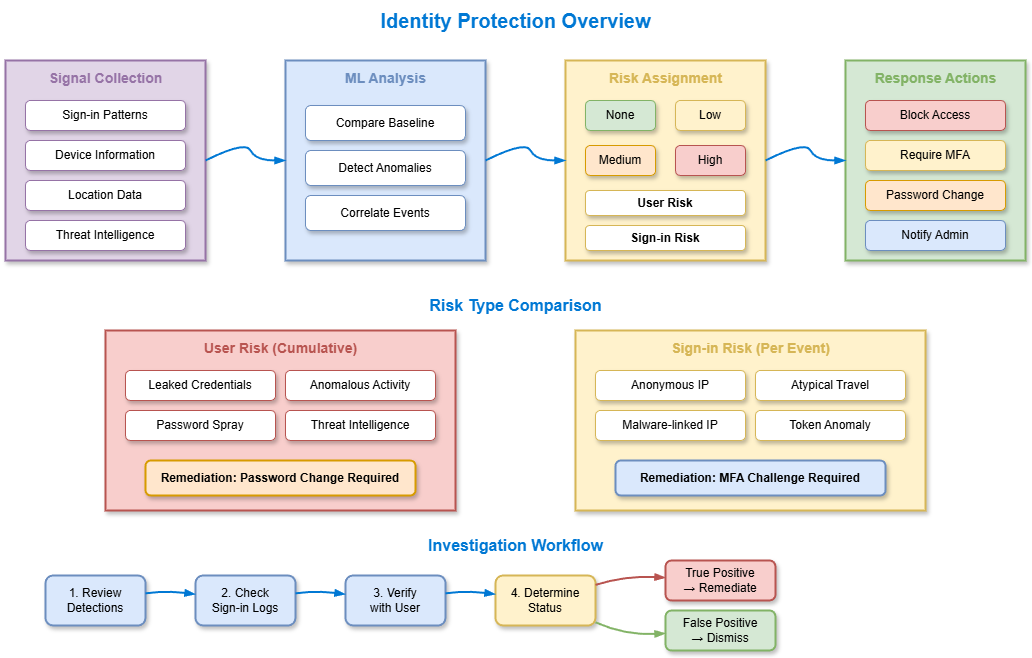

The diagram above was exported from draw.io. Its source (the exported page's mxGraphModel, read from the mxfile embedded in the PNG):
<mxGraphModel dx="886" dy="440" grid="1" gridSize="10" guides="1" tooltips="1" connect="1" arrows="1" fold="1" page="1" pageScale="1" pageWidth="1100" pageHeight="700" math="0" shadow="1">
  <root>
    <mxCell id="0" />
    <mxCell id="1" parent="0" />
    <mxCell id="title" value="Identity Protection Overview" style="text;html=1;strokeColor=none;fillColor=none;align=center;verticalAlign=middle;fontSize=20;fontStyle=1;fontColor=#0078D4;" parent="1" vertex="1">
      <mxGeometry x="400" y="20" width="300" height="40" as="geometry" />
    </mxCell>
    <mxCell id="signals-box" value="" style="rounded=0;whiteSpace=wrap;html=1;fillColor=#e1d5e7;strokeColor=#9673a6;strokeWidth=2;shadow=1;" parent="1" vertex="1">
      <mxGeometry x="40" y="80" width="200" height="200" as="geometry" />
    </mxCell>
    <mxCell id="signals-title" value="Signal Collection" style="text;html=1;strokeColor=none;fillColor=none;align=center;verticalAlign=middle;fontSize=14;fontStyle=1;fontColor=#9673a6;" parent="1" vertex="1">
      <mxGeometry x="40" y="85" width="200" height="25" as="geometry" />
    </mxCell>
    <mxCell id="signal-1" value="Sign-in Patterns" style="rounded=1;whiteSpace=wrap;html=1;fillColor=#ffffff;strokeColor=#9673a6;strokeWidth=1;shadow=1;" parent="1" vertex="1">
      <mxGeometry x="60" y="120" width="160" height="30" as="geometry" />
    </mxCell>
    <mxCell id="signal-2" value="Device Information" style="rounded=1;whiteSpace=wrap;html=1;fillColor=#ffffff;strokeColor=#9673a6;strokeWidth=1;shadow=1;" parent="1" vertex="1">
      <mxGeometry x="60" y="160" width="160" height="30" as="geometry" />
    </mxCell>
    <mxCell id="signal-3" value="Location Data" style="rounded=1;whiteSpace=wrap;html=1;fillColor=#ffffff;strokeColor=#9673a6;strokeWidth=1;shadow=1;" parent="1" vertex="1">
      <mxGeometry x="60" y="200" width="160" height="30" as="geometry" />
    </mxCell>
    <mxCell id="signal-4" value="Threat Intelligence" style="rounded=1;whiteSpace=wrap;html=1;fillColor=#ffffff;strokeColor=#9673a6;strokeWidth=1;shadow=1;" parent="1" vertex="1">
      <mxGeometry x="60" y="240" width="160" height="30" as="geometry" />
    </mxCell>
    <mxCell id="ml-box" value="" style="rounded=0;whiteSpace=wrap;html=1;fillColor=#dae8fc;strokeColor=#6c8ebf;strokeWidth=2;shadow=1;" parent="1" vertex="1">
      <mxGeometry x="320" y="80" width="200" height="200" as="geometry" />
    </mxCell>
    <mxCell id="ml-title" value="ML Analysis" style="text;html=1;strokeColor=none;fillColor=none;align=center;verticalAlign=middle;fontSize=14;fontStyle=1;fontColor=#6c8ebf;" parent="1" vertex="1">
      <mxGeometry x="320" y="85" width="200" height="25" as="geometry" />
    </mxCell>
    <mxCell id="ml-1" value="Compare Baseline" style="rounded=1;whiteSpace=wrap;html=1;fillColor=#ffffff;strokeColor=#6c8ebf;strokeWidth=1;shadow=1;" parent="1" vertex="1">
      <mxGeometry x="340" y="125" width="160" height="35" as="geometry" />
    </mxCell>
    <mxCell id="ml-2" value="Detect Anomalies" style="rounded=1;whiteSpace=wrap;html=1;fillColor=#ffffff;strokeColor=#6c8ebf;strokeWidth=1;shadow=1;" parent="1" vertex="1">
      <mxGeometry x="340" y="170" width="160" height="35" as="geometry" />
    </mxCell>
    <mxCell id="ml-3" value="Correlate Events" style="rounded=1;whiteSpace=wrap;html=1;fillColor=#ffffff;strokeColor=#6c8ebf;strokeWidth=1;shadow=1;" parent="1" vertex="1">
      <mxGeometry x="340" y="215" width="160" height="35" as="geometry" />
    </mxCell>
    <mxCell id="risk-box" value="" style="rounded=0;whiteSpace=wrap;html=1;fillColor=#fff2cc;strokeColor=#d6b656;strokeWidth=2;shadow=1;" parent="1" vertex="1">
      <mxGeometry x="600" y="80" width="200" height="200" as="geometry" />
    </mxCell>
    <mxCell id="risk-title" value="Risk Assignment" style="text;html=1;strokeColor=none;fillColor=none;align=center;verticalAlign=middle;fontSize=14;fontStyle=1;fontColor=#d6b656;" parent="1" vertex="1">
      <mxGeometry x="600" y="85" width="200" height="25" as="geometry" />
    </mxCell>
    <mxCell id="risk-none" value="None" style="rounded=1;whiteSpace=wrap;html=1;fillColor=#d5e8d4;strokeColor=#82b366;strokeWidth=1;shadow=1;" parent="1" vertex="1">
      <mxGeometry x="620" y="120" width="70" height="30" as="geometry" />
    </mxCell>
    <mxCell id="risk-low" value="Low" style="rounded=1;whiteSpace=wrap;html=1;fillColor=#fff2cc;strokeColor=#d6b656;strokeWidth=1;shadow=1;" parent="1" vertex="1">
      <mxGeometry x="710" y="120" width="70" height="30" as="geometry" />
    </mxCell>
    <mxCell id="risk-medium" value="Medium" style="rounded=1;whiteSpace=wrap;html=1;fillColor=#ffe6cc;strokeColor=#d79b00;strokeWidth=1;shadow=1;" parent="1" vertex="1">
      <mxGeometry x="620" y="165" width="70" height="30" as="geometry" />
    </mxCell>
    <mxCell id="risk-high" value="High" style="rounded=1;whiteSpace=wrap;html=1;fillColor=#f8cecc;strokeColor=#b85450;strokeWidth=1;shadow=1;" parent="1" vertex="1">
      <mxGeometry x="710" y="165" width="70" height="30" as="geometry" />
    </mxCell>
    <mxCell id="risk-user" value="User Risk" style="rounded=1;whiteSpace=wrap;html=1;fillColor=#ffffff;strokeColor=#d6b656;strokeWidth=1;shadow=1;fontStyle=1;" parent="1" vertex="1">
      <mxGeometry x="620" y="210" width="160" height="25" as="geometry" />
    </mxCell>
    <mxCell id="risk-signin" value="Sign-in Risk" style="rounded=1;whiteSpace=wrap;html=1;fillColor=#ffffff;strokeColor=#d6b656;strokeWidth=1;shadow=1;fontStyle=1;" parent="1" vertex="1">
      <mxGeometry x="620" y="245" width="160" height="25" as="geometry" />
    </mxCell>
    <mxCell id="response-box" value="" style="rounded=0;whiteSpace=wrap;html=1;fillColor=#d5e8d4;strokeColor=#82b366;strokeWidth=2;shadow=1;" parent="1" vertex="1">
      <mxGeometry x="880" y="80" width="180" height="200" as="geometry" />
    </mxCell>
    <mxCell id="response-title" value="Response Actions" style="text;html=1;strokeColor=none;fillColor=none;align=center;verticalAlign=middle;fontSize=14;fontStyle=1;fontColor=#82b366;" parent="1" vertex="1">
      <mxGeometry x="880" y="85" width="180" height="25" as="geometry" />
    </mxCell>
    <mxCell id="response-1" value="Block Access" style="rounded=1;whiteSpace=wrap;html=1;fillColor=#f8cecc;strokeColor=#b85450;strokeWidth=1;shadow=1;" parent="1" vertex="1">
      <mxGeometry x="900" y="120" width="140" height="30" as="geometry" />
    </mxCell>
    <mxCell id="response-2" value="Require MFA" style="rounded=1;whiteSpace=wrap;html=1;fillColor=#fff2cc;strokeColor=#d6b656;strokeWidth=1;shadow=1;" parent="1" vertex="1">
      <mxGeometry x="900" y="160" width="140" height="30" as="geometry" />
    </mxCell>
    <mxCell id="response-3" value="Password Change" style="rounded=1;whiteSpace=wrap;html=1;fillColor=#ffe6cc;strokeColor=#d79b00;strokeWidth=1;shadow=1;" parent="1" vertex="1">
      <mxGeometry x="900" y="200" width="140" height="30" as="geometry" />
    </mxCell>
    <mxCell id="response-4" value="Notify Admin" style="rounded=1;whiteSpace=wrap;html=1;fillColor=#dae8fc;strokeColor=#6c8ebf;strokeWidth=1;shadow=1;" parent="1" vertex="1">
      <mxGeometry x="900" y="240" width="140" height="30" as="geometry" />
    </mxCell>
    <mxCell id="arrow1" style="curved=1;endArrow=blockThin;endFill=1;strokeColor=#0078D4;strokeWidth=2;exitX=1;exitY=0.5;entryX=0;entryY=0.5;" parent="1" source="signals-box" target="ml-box" edge="1">
      <mxGeometry relative="1" as="geometry">
        <Array as="points">
          <mxPoint x="280" y="160" />
          <mxPoint x="290" y="180" />
        </Array>
      </mxGeometry>
    </mxCell>
    <mxCell id="arrow2" style="curved=1;endArrow=blockThin;endFill=1;strokeColor=#0078D4;strokeWidth=2;exitX=1;exitY=0.5;entryX=0;entryY=0.5;" parent="1" source="ml-box" target="risk-box" edge="1">
      <mxGeometry relative="1" as="geometry">
        <Array as="points">
          <mxPoint x="560" y="160" />
          <mxPoint x="570" y="180" />
        </Array>
      </mxGeometry>
    </mxCell>
    <mxCell id="arrow3" style="curved=1;endArrow=blockThin;endFill=1;strokeColor=#0078D4;strokeWidth=2;exitX=1;exitY=0.5;entryX=0;entryY=0.5;" parent="1" source="risk-box" target="response-box" edge="1">
      <mxGeometry relative="1" as="geometry">
        <Array as="points">
          <mxPoint x="840" y="160" />
          <mxPoint x="850" y="180" />
        </Array>
      </mxGeometry>
    </mxCell>
    <mxCell id="types-title" value="Risk Type Comparison" style="text;html=1;strokeColor=none;fillColor=none;align=center;verticalAlign=middle;fontSize=16;fontStyle=1;fontColor=#0078D4;" parent="1" vertex="1">
      <mxGeometry x="400" y="310" width="300" height="30" as="geometry" />
    </mxCell>
    <mxCell id="user-risk-box" value="" style="rounded=0;whiteSpace=wrap;html=1;fillColor=#f8cecc;strokeColor=#b85450;strokeWidth=2;shadow=1;" parent="1" vertex="1">
      <mxGeometry x="140" y="350" width="350" height="180" as="geometry" />
    </mxCell>
    <mxCell id="user-risk-title" value="User Risk (Cumulative)" style="text;html=1;strokeColor=none;fillColor=none;align=center;verticalAlign=middle;fontSize=14;fontStyle=1;fontColor=#b85450;" parent="1" vertex="1">
      <mxGeometry x="140" y="355" width="350" height="25" as="geometry" />
    </mxCell>
    <mxCell id="ur-1" value="Leaked Credentials" style="rounded=1;whiteSpace=wrap;html=1;fillColor=#ffffff;strokeColor=#b85450;strokeWidth=1;shadow=1;" parent="1" vertex="1">
      <mxGeometry x="160" y="390" width="150" height="30" as="geometry" />
    </mxCell>
    <mxCell id="ur-2" value="Anomalous Activity" style="rounded=1;whiteSpace=wrap;html=1;fillColor=#ffffff;strokeColor=#b85450;strokeWidth=1;shadow=1;" parent="1" vertex="1">
      <mxGeometry x="320" y="390" width="150" height="30" as="geometry" />
    </mxCell>
    <mxCell id="ur-3" value="Password Spray" style="rounded=1;whiteSpace=wrap;html=1;fillColor=#ffffff;strokeColor=#b85450;strokeWidth=1;shadow=1;" parent="1" vertex="1">
      <mxGeometry x="160" y="430" width="150" height="30" as="geometry" />
    </mxCell>
    <mxCell id="ur-4" value="Threat Intelligence" style="rounded=1;whiteSpace=wrap;html=1;fillColor=#ffffff;strokeColor=#b85450;strokeWidth=1;shadow=1;" parent="1" vertex="1">
      <mxGeometry x="320" y="430" width="150" height="30" as="geometry" />
    </mxCell>
    <mxCell id="ur-remediation" value="Remediation: Password Change Required" style="rounded=1;whiteSpace=wrap;html=1;fillColor=#ffe6cc;strokeColor=#d79b00;strokeWidth=2;shadow=1;fontStyle=1;" parent="1" vertex="1">
      <mxGeometry x="180" y="480" width="270" height="35" as="geometry" />
    </mxCell>
    <mxCell id="signin-risk-box" value="" style="rounded=0;whiteSpace=wrap;html=1;fillColor=#fff2cc;strokeColor=#d6b656;strokeWidth=2;shadow=1;" parent="1" vertex="1">
      <mxGeometry x="610" y="350" width="350" height="180" as="geometry" />
    </mxCell>
    <mxCell id="signin-risk-title" value="Sign-in Risk (Per Event)" style="text;html=1;strokeColor=none;fillColor=none;align=center;verticalAlign=middle;fontSize=14;fontStyle=1;fontColor=#d6b656;" parent="1" vertex="1">
      <mxGeometry x="610" y="355" width="350" height="25" as="geometry" />
    </mxCell>
    <mxCell id="sr-1" value="Anonymous IP" style="rounded=1;whiteSpace=wrap;html=1;fillColor=#ffffff;strokeColor=#d6b656;strokeWidth=1;shadow=1;" parent="1" vertex="1">
      <mxGeometry x="630" y="390" width="150" height="30" as="geometry" />
    </mxCell>
    <mxCell id="sr-2" value="Atypical Travel" style="rounded=1;whiteSpace=wrap;html=1;fillColor=#ffffff;strokeColor=#d6b656;strokeWidth=1;shadow=1;" parent="1" vertex="1">
      <mxGeometry x="790" y="390" width="150" height="30" as="geometry" />
    </mxCell>
    <mxCell id="sr-3" value="Malware-linked IP" style="rounded=1;whiteSpace=wrap;html=1;fillColor=#ffffff;strokeColor=#d6b656;strokeWidth=1;shadow=1;" parent="1" vertex="1">
      <mxGeometry x="630" y="430" width="150" height="30" as="geometry" />
    </mxCell>
    <mxCell id="sr-4" value="Token Anomaly" style="rounded=1;whiteSpace=wrap;html=1;fillColor=#ffffff;strokeColor=#d6b656;strokeWidth=1;shadow=1;" parent="1" vertex="1">
      <mxGeometry x="790" y="430" width="150" height="30" as="geometry" />
    </mxCell>
    <mxCell id="sr-remediation" value="Remediation: MFA Challenge Required" style="rounded=1;whiteSpace=wrap;html=1;fillColor=#dae8fc;strokeColor=#6c8ebf;strokeWidth=2;shadow=1;fontStyle=1;" parent="1" vertex="1">
      <mxGeometry x="650" y="480" width="270" height="35" as="geometry" />
    </mxCell>
    <mxCell id="invest-title" value="Investigation Workflow" style="text;html=1;strokeColor=none;fillColor=none;align=center;verticalAlign=middle;fontSize=16;fontStyle=1;fontColor=#0078D4;" parent="1" vertex="1">
      <mxGeometry x="400" y="550" width="300" height="30" as="geometry" />
    </mxCell>
    <mxCell id="inv-1" value="1. Review&#10;Detections" style="rounded=1;whiteSpace=wrap;html=1;fillColor=#dae8fc;strokeColor=#6c8ebf;strokeWidth=2;shadow=1;" parent="1" vertex="1">
      <mxGeometry x="80" y="595" width="100" height="50" as="geometry" />
    </mxCell>
    <mxCell id="inv-2" value="2. Check&#10;Sign-in Logs" style="rounded=1;whiteSpace=wrap;html=1;fillColor=#dae8fc;strokeColor=#6c8ebf;strokeWidth=2;shadow=1;" parent="1" vertex="1">
      <mxGeometry x="230" y="595" width="100" height="50" as="geometry" />
    </mxCell>
    <mxCell id="inv-3" value="3. Verify&#10;with User" style="rounded=1;whiteSpace=wrap;html=1;fillColor=#dae8fc;strokeColor=#6c8ebf;strokeWidth=2;shadow=1;" parent="1" vertex="1">
      <mxGeometry x="380" y="595" width="100" height="50" as="geometry" />
    </mxCell>
    <mxCell id="inv-4" value="4. Determine&#10;Status" style="rounded=1;whiteSpace=wrap;html=1;fillColor=#fff2cc;strokeColor=#d6b656;strokeWidth=2;shadow=1;" parent="1" vertex="1">
      <mxGeometry x="530" y="595" width="100" height="50" as="geometry" />
    </mxCell>
    <mxCell id="inv-true" value="True Positive&#10;→ Remediate" style="rounded=1;whiteSpace=wrap;html=1;fillColor=#f8cecc;strokeColor=#b85450;strokeWidth=2;shadow=1;" parent="1" vertex="1">
      <mxGeometry x="700" y="580" width="110" height="40" as="geometry" />
    </mxCell>
    <mxCell id="inv-false" value="False Positive&#10;→ Dismiss" style="rounded=1;whiteSpace=wrap;html=1;fillColor=#d5e8d4;strokeColor=#82b366;strokeWidth=2;shadow=1;" parent="1" vertex="1">
      <mxGeometry x="700" y="630" width="110" height="40" as="geometry" />
    </mxCell>
    <mxCell id="inv-arrow1" style="curved=1;endArrow=blockThin;endFill=1;strokeColor=#0078D4;strokeWidth=2;" parent="1" source="inv-1" target="inv-2" edge="1">
      <mxGeometry relative="1" as="geometry">
        <Array as="points">
          <mxPoint x="200" y="610" />
        </Array>
      </mxGeometry>
    </mxCell>
    <mxCell id="inv-arrow2" style="curved=1;endArrow=blockThin;endFill=1;strokeColor=#0078D4;strokeWidth=2;" parent="1" source="inv-2" target="inv-3" edge="1">
      <mxGeometry relative="1" as="geometry">
        <Array as="points">
          <mxPoint x="350" y="610" />
        </Array>
      </mxGeometry>
    </mxCell>
    <mxCell id="inv-arrow3" style="curved=1;endArrow=blockThin;endFill=1;strokeColor=#0078D4;strokeWidth=2;" parent="1" source="inv-3" target="inv-4" edge="1">
      <mxGeometry relative="1" as="geometry">
        <Array as="points">
          <mxPoint x="500" y="610" />
        </Array>
      </mxGeometry>
    </mxCell>
    <mxCell id="inv-arrow4" style="curved=1;endArrow=blockThin;endFill=1;strokeColor=#b85450;strokeWidth=2;" parent="1" source="inv-4" target="inv-true" edge="1">
      <mxGeometry relative="1" as="geometry">
        <Array as="points">
          <mxPoint x="660" y="595" />
        </Array>
      </mxGeometry>
    </mxCell>
    <mxCell id="inv-arrow5" style="curved=1;endArrow=blockThin;endFill=1;strokeColor=#82b366;strokeWidth=2;" parent="1" source="inv-4" target="inv-false" edge="1">
      <mxGeometry relative="1" as="geometry">
        <Array as="points">
          <mxPoint x="660" y="655" />
        </Array>
      </mxGeometry>
    </mxCell>
  </root>
</mxGraphModel>